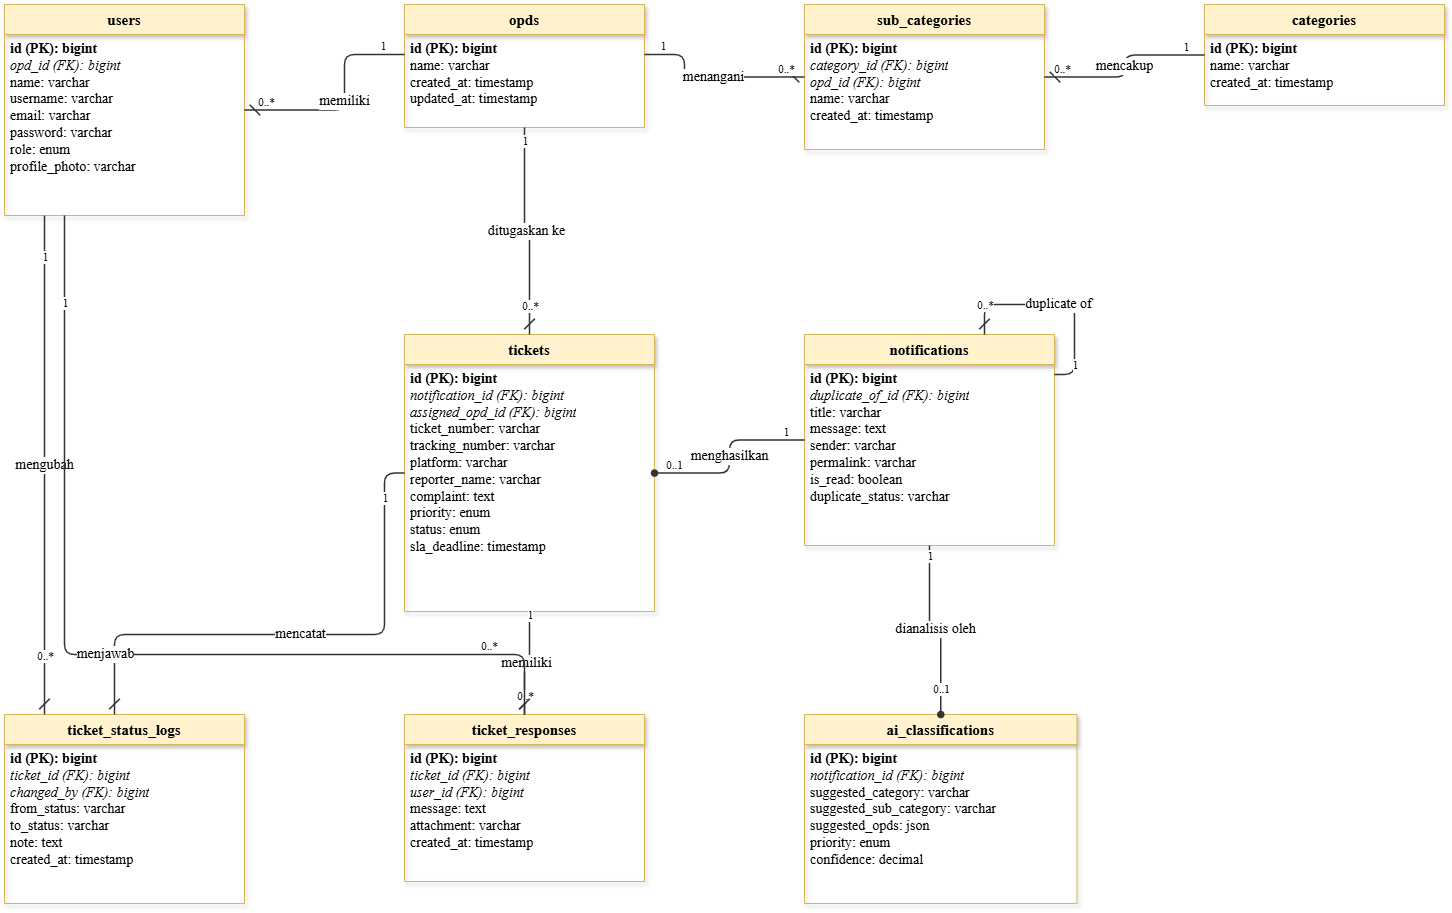

The diagram above was exported from draw.io. Its source (the exported page's mxGraphModel, read from the mxfile embedded in the PNG):
<mxGraphModel dx="2020" dy="1179" grid="1" gridSize="10" guides="1" tooltips="1" connect="1" arrows="1" fold="1" page="1" pageScale="1" pageWidth="1400" pageHeight="1100" math="0" shadow="0">
  <root>
    <mxCell id="0" />
    <mxCell id="1" parent="0" />
    <mxCell id="GI1log3zhCTJ1vB6iJZr-1" parent="1" style="swimlane;fontStyle=1;align=center;verticalAlign=top;childLayout=stackLayout;horizontal=1;startSize=30;horizontalStack=0;resizeParent=1;recursiveResize=0;bounds=[0,0,200,100];fillColor=#FFF2CC;strokeColor=#D6B656;fontFamily=Times New Roman;fontSize=15;shadow=1;" value="users" vertex="1">
      <mxGeometry height="211" width="240" x="50" y="50" as="geometry" />
    </mxCell>
    <mxCell id="GI1log3zhCTJ1vB6iJZr-2" parent="GI1log3zhCTJ1vB6iJZr-1" style="text;html=1;strokeColor=none;fillColor=none;align=left;verticalAlign=top;spacingLeft=4;spacingRight=4;overflow=hidden;rotatable=0;fontFamily=Times New Roman;fontSize=14;" value="&lt;b&gt;id (PK): bigint&lt;/b&gt;&lt;br&gt;&lt;i&gt;opd_id (FK): bigint&lt;/i&gt;&lt;br&gt;name: varchar&lt;br&gt;username: varchar&lt;br&gt;email: varchar&lt;br&gt;password: varchar&lt;br&gt;role: enum&lt;br&gt;profile_photo: varchar" vertex="1">
      <mxGeometry height="181" width="240" y="30" as="geometry" />
    </mxCell>
    <mxCell id="GI1log3zhCTJ1vB6iJZr-3" parent="1" style="swimlane;fontStyle=1;align=center;verticalAlign=top;childLayout=stackLayout;horizontal=1;startSize=30;horizontalStack=0;resizeParent=1;recursiveResize=0;bounds=[0,0,200,100];fillColor=#FFF2CC;strokeColor=#D6B656;fontFamily=Times New Roman;fontSize=15;shadow=1;" value="opds" vertex="1">
      <mxGeometry height="123" width="240" x="450" y="50" as="geometry" />
    </mxCell>
    <mxCell id="GI1log3zhCTJ1vB6iJZr-4" parent="GI1log3zhCTJ1vB6iJZr-3" style="text;html=1;strokeColor=none;fillColor=none;align=left;verticalAlign=top;spacingLeft=4;spacingRight=4;overflow=hidden;rotatable=0;fontFamily=Times New Roman;fontSize=14;" value="&lt;b&gt;id (PK): bigint&lt;/b&gt;&lt;br&gt;name: varchar&lt;br&gt;created_at: timestamp&lt;br&gt;updated_at: timestamp" vertex="1">
      <mxGeometry height="93" width="240" y="30" as="geometry" />
    </mxCell>
    <mxCell id="GI1log3zhCTJ1vB6iJZr-5" parent="1" style="swimlane;fontStyle=1;align=center;verticalAlign=top;childLayout=stackLayout;horizontal=1;startSize=30;horizontalStack=0;resizeParent=1;recursiveResize=0;bounds=[0,0,200,100];fillColor=#FFF2CC;strokeColor=#D6B656;fontFamily=Times New Roman;fontSize=15;shadow=1;" value="sub_categories" vertex="1">
      <mxGeometry height="145" width="240" x="850" y="50" as="geometry" />
    </mxCell>
    <mxCell id="GI1log3zhCTJ1vB6iJZr-6" parent="GI1log3zhCTJ1vB6iJZr-5" style="text;html=1;strokeColor=none;fillColor=none;align=left;verticalAlign=top;spacingLeft=4;spacingRight=4;overflow=hidden;rotatable=0;fontFamily=Times New Roman;fontSize=14;" value="&lt;b&gt;id (PK): bigint&lt;/b&gt;&lt;br&gt;&lt;i&gt;category_id (FK): bigint&lt;/i&gt;&lt;br&gt;&lt;i&gt;opd_id (FK): bigint&lt;/i&gt;&lt;br&gt;name: varchar&lt;br&gt;created_at: timestamp" vertex="1">
      <mxGeometry height="115" width="240" y="30" as="geometry" />
    </mxCell>
    <mxCell id="GI1log3zhCTJ1vB6iJZr-7" parent="1" style="swimlane;fontStyle=1;align=center;verticalAlign=top;childLayout=stackLayout;horizontal=1;startSize=30;horizontalStack=0;resizeParent=1;recursiveResize=0;bounds=[0,0,200,100];fillColor=#FFF2CC;strokeColor=#D6B656;fontFamily=Times New Roman;fontSize=15;shadow=1;" value="categories" vertex="1">
      <mxGeometry height="101" width="240" x="1250" y="50" as="geometry" />
    </mxCell>
    <mxCell id="GI1log3zhCTJ1vB6iJZr-8" parent="GI1log3zhCTJ1vB6iJZr-7" style="text;html=1;strokeColor=none;fillColor=none;align=left;verticalAlign=top;spacingLeft=4;spacingRight=4;overflow=hidden;rotatable=0;fontFamily=Times New Roman;fontSize=14;" value="&lt;b&gt;id (PK): bigint&lt;/b&gt;&lt;br&gt;name: varchar&lt;br&gt;created_at: timestamp" vertex="1">
      <mxGeometry height="71" width="240" y="30" as="geometry" />
    </mxCell>
    <mxCell id="GI1log3zhCTJ1vB6iJZr-9" parent="1" style="swimlane;fontStyle=1;align=center;verticalAlign=top;childLayout=stackLayout;horizontal=1;startSize=30;horizontalStack=0;resizeParent=1;recursiveResize=0;bounds=[0,0,200,100];fillColor=#FFF2CC;strokeColor=#D6B656;fontFamily=Times New Roman;fontSize=15;shadow=1;" value="tickets" vertex="1">
      <mxGeometry height="277" width="250" x="450" y="380" as="geometry" />
    </mxCell>
    <mxCell id="GI1log3zhCTJ1vB6iJZr-10" parent="GI1log3zhCTJ1vB6iJZr-9" style="text;html=1;strokeColor=none;fillColor=none;align=left;verticalAlign=top;spacingLeft=4;spacingRight=4;overflow=hidden;rotatable=0;fontFamily=Times New Roman;fontSize=14;" value="&lt;b&gt;id (PK): bigint&lt;/b&gt;&lt;br&gt;&lt;i&gt;notification_id (FK): bigint&lt;/i&gt;&lt;br&gt;&lt;i&gt;assigned_opd_id (FK): bigint&lt;/i&gt;&lt;br&gt;ticket_number: varchar&lt;br&gt;tracking_number: varchar&lt;br&gt;platform: varchar&lt;br&gt;reporter_name: varchar&lt;br&gt;complaint: text&lt;br&gt;priority: enum&lt;br&gt;status: enum&lt;br&gt;sla_deadline: timestamp" vertex="1">
      <mxGeometry height="247" width="250" y="30" as="geometry" />
    </mxCell>
    <mxCell id="GI1log3zhCTJ1vB6iJZr-11" parent="1" style="swimlane;fontStyle=1;align=center;verticalAlign=top;childLayout=stackLayout;horizontal=1;startSize=30;horizontalStack=0;resizeParent=1;recursiveResize=0;bounds=[0,0,200,100];fillColor=#FFF2CC;strokeColor=#D6B656;fontFamily=Times New Roman;fontSize=15;shadow=1;" value="notifications" vertex="1">
      <mxGeometry height="211" width="250" x="850" y="380" as="geometry" />
    </mxCell>
    <mxCell id="GI1log3zhCTJ1vB6iJZr-12" parent="GI1log3zhCTJ1vB6iJZr-11" style="text;html=1;strokeColor=none;fillColor=none;align=left;verticalAlign=top;spacingLeft=4;spacingRight=4;overflow=hidden;rotatable=0;fontFamily=Times New Roman;fontSize=14;" value="&lt;b&gt;id (PK): bigint&lt;/b&gt;&lt;br&gt;&lt;i&gt;duplicate_of_id (FK): bigint&lt;/i&gt;&lt;br&gt;title: varchar&lt;br&gt;message: text&lt;br&gt;sender: varchar&lt;br&gt;permalink: varchar&lt;br&gt;is_read: boolean&lt;br&gt;duplicate_status: varchar" vertex="1">
      <mxGeometry height="181" width="250" y="30" as="geometry" />
    </mxCell>
    <mxCell id="GI1log3zhCTJ1vB6iJZr-13" parent="1" style="swimlane;fontStyle=1;align=center;verticalAlign=top;childLayout=stackLayout;horizontal=1;startSize=30;horizontalStack=0;resizeParent=1;recursiveResize=0;bounds=[0,0,200,100];fillColor=#FFF2CC;strokeColor=#D6B656;fontFamily=Times New Roman;fontSize=15;shadow=1;" value="ticket_status_logs" vertex="1">
      <mxGeometry height="189" width="240" x="50" y="760" as="geometry" />
    </mxCell>
    <mxCell id="GI1log3zhCTJ1vB6iJZr-14" parent="GI1log3zhCTJ1vB6iJZr-13" style="text;html=1;strokeColor=none;fillColor=none;align=left;verticalAlign=top;spacingLeft=4;spacingRight=4;overflow=hidden;rotatable=0;fontFamily=Times New Roman;fontSize=14;" value="&lt;b&gt;id (PK): bigint&lt;/b&gt;&lt;br&gt;&lt;i&gt;ticket_id (FK): bigint&lt;/i&gt;&lt;br&gt;&lt;i&gt;changed_by (FK): bigint&lt;/i&gt;&lt;br&gt;from_status: varchar&lt;br&gt;to_status: varchar&lt;br&gt;note: text&lt;br&gt;created_at: timestamp" vertex="1">
      <mxGeometry height="159" width="240" y="30" as="geometry" />
    </mxCell>
    <mxCell id="GI1log3zhCTJ1vB6iJZr-15" parent="1" style="swimlane;fontStyle=1;align=center;verticalAlign=top;childLayout=stackLayout;horizontal=1;startSize=30;horizontalStack=0;resizeParent=1;recursiveResize=0;bounds=[0,0,200,100];fillColor=#FFF2CC;strokeColor=#D6B656;fontFamily=Times New Roman;fontSize=15;shadow=1;" value="ticket_responses" vertex="1">
      <mxGeometry height="167" width="240" x="450" y="760" as="geometry" />
    </mxCell>
    <mxCell id="GI1log3zhCTJ1vB6iJZr-16" parent="GI1log3zhCTJ1vB6iJZr-15" style="text;html=1;strokeColor=none;fillColor=none;align=left;verticalAlign=top;spacingLeft=4;spacingRight=4;overflow=hidden;rotatable=0;fontFamily=Times New Roman;fontSize=14;" value="&lt;b&gt;id (PK): bigint&lt;/b&gt;&lt;br&gt;&lt;i&gt;ticket_id (FK): bigint&lt;/i&gt;&lt;br&gt;&lt;i&gt;user_id (FK): bigint&lt;/i&gt;&lt;br&gt;message: text&lt;br&gt;attachment: varchar&lt;br&gt;created_at: timestamp" vertex="1">
      <mxGeometry height="137" width="240" y="30" as="geometry" />
    </mxCell>
    <mxCell id="GI1log3zhCTJ1vB6iJZr-17" parent="1" style="swimlane;fontStyle=1;align=center;verticalAlign=top;childLayout=stackLayout;horizontal=1;startSize=30;horizontalStack=0;resizeParent=1;recursiveResize=0;bounds=[0,0,200,100];fillColor=#FFF2CC;strokeColor=#D6B656;fontFamily=Times New Roman;fontSize=15;shadow=1;" value="ai_classifications" vertex="1">
      <mxGeometry height="189" width="272.5" x="850" y="760" as="geometry" />
    </mxCell>
    <mxCell id="GI1log3zhCTJ1vB6iJZr-18" parent="GI1log3zhCTJ1vB6iJZr-17" style="text;html=1;strokeColor=none;fillColor=none;align=left;verticalAlign=top;spacingLeft=4;spacingRight=4;overflow=hidden;rotatable=0;fontFamily=Times New Roman;fontSize=14;" value="&lt;b&gt;id (PK): bigint&lt;/b&gt;&lt;br&gt;&lt;i&gt;notification_id (FK): bigint&lt;/i&gt;&lt;br&gt;suggested_category: varchar&lt;br&gt;suggested_sub_category: varchar&lt;br&gt;suggested_opds: json&lt;br&gt;priority: enum&lt;br&gt;confidence: decimal" vertex="1">
      <mxGeometry height="159" width="272.5" y="30" as="geometry" />
    </mxCell>
    <mxCell id="GI1log3zhCTJ1vB6iJZr-19" edge="1" parent="1" source="GI1log3zhCTJ1vB6iJZr-3" style="endArrow=none;html=1;rounded=1;fontFamily=Times New Roman;fontSize=14;strokeColor=#333333;strokeWidth=1.5;edgeStyle=orthogonalEdgeStyle;jumpStyle=arc;jumpSize=10;endArrow=dash;endSize=8;" target="GI1log3zhCTJ1vB6iJZr-1" value="memiliki">
      <mxGeometry relative="1" as="geometry">
        <Array as="points">
          <mxPoint x="390" y="100" />
        </Array>
      </mxGeometry>
    </mxCell>
    <mxCell id="GI1log3zhCTJ1vB6iJZr-20" parent="GI1log3zhCTJ1vB6iJZr-19" style="edgeLabel;html=1;align=center;verticalAlign=bottom;resizable=0;points=[];fontFamily=Times New Roman;labelBackgroundColor=#ffffff;" value="1" vertex="1">
      <mxGeometry relative="1" x="-0.8" as="geometry" />
    </mxCell>
    <mxCell id="GI1log3zhCTJ1vB6iJZr-21" parent="GI1log3zhCTJ1vB6iJZr-19" style="edgeLabel;html=1;align=center;verticalAlign=bottom;resizable=0;points=[];fontFamily=Times New Roman;labelBackgroundColor=#ffffff;" value="0..*" vertex="1">
      <mxGeometry relative="1" x="0.8" as="geometry" />
    </mxCell>
    <mxCell id="GI1log3zhCTJ1vB6iJZr-22" edge="1" parent="1" source="GI1log3zhCTJ1vB6iJZr-3" style="endArrow=none;html=1;rounded=1;fontFamily=Times New Roman;fontSize=14;strokeColor=#333333;strokeWidth=1.5;edgeStyle=orthogonalEdgeStyle;jumpStyle=arc;jumpSize=10;endArrow=dash;endSize=8;" target="GI1log3zhCTJ1vB6iJZr-5" value="menangani">
      <mxGeometry relative="1" as="geometry">
        <Array as="points">
          <mxPoint x="730" y="100" />
        </Array>
      </mxGeometry>
    </mxCell>
    <mxCell id="GI1log3zhCTJ1vB6iJZr-23" parent="GI1log3zhCTJ1vB6iJZr-22" style="edgeLabel;html=1;align=center;verticalAlign=bottom;resizable=0;points=[];fontFamily=Times New Roman;labelBackgroundColor=#ffffff;" value="1" vertex="1">
      <mxGeometry relative="1" x="-0.8" as="geometry" />
    </mxCell>
    <mxCell id="GI1log3zhCTJ1vB6iJZr-24" parent="GI1log3zhCTJ1vB6iJZr-22" style="edgeLabel;html=1;align=center;verticalAlign=bottom;resizable=0;points=[];fontFamily=Times New Roman;labelBackgroundColor=#ffffff;" value="0..*" vertex="1">
      <mxGeometry relative="1" x="0.8" as="geometry" />
    </mxCell>
    <mxCell id="GI1log3zhCTJ1vB6iJZr-25" edge="1" parent="1" source="GI1log3zhCTJ1vB6iJZr-7" style="endArrow=none;html=1;rounded=1;fontFamily=Times New Roman;fontSize=14;strokeColor=#333333;strokeWidth=1.5;edgeStyle=orthogonalEdgeStyle;jumpStyle=arc;jumpSize=10;endArrow=dash;endSize=8;" target="GI1log3zhCTJ1vB6iJZr-5" value="mencakup">
      <mxGeometry relative="1" as="geometry" />
    </mxCell>
    <mxCell id="GI1log3zhCTJ1vB6iJZr-26" parent="GI1log3zhCTJ1vB6iJZr-25" style="edgeLabel;html=1;align=center;verticalAlign=bottom;resizable=0;points=[];fontFamily=Times New Roman;labelBackgroundColor=#ffffff;" value="1" vertex="1">
      <mxGeometry relative="1" x="-0.8" as="geometry" />
    </mxCell>
    <mxCell id="GI1log3zhCTJ1vB6iJZr-27" parent="GI1log3zhCTJ1vB6iJZr-25" style="edgeLabel;html=1;align=center;verticalAlign=bottom;resizable=0;points=[];fontFamily=Times New Roman;labelBackgroundColor=#ffffff;" value="0..*" vertex="1">
      <mxGeometry relative="1" x="0.8" as="geometry" />
    </mxCell>
    <mxCell id="GI1log3zhCTJ1vB6iJZr-28" edge="1" parent="1" source="GI1log3zhCTJ1vB6iJZr-3" style="endArrow=none;html=1;rounded=1;fontFamily=Times New Roman;fontSize=14;strokeColor=#333333;strokeWidth=1.5;edgeStyle=orthogonalEdgeStyle;jumpStyle=arc;jumpSize=10;endArrow=dash;endSize=8;" target="GI1log3zhCTJ1vB6iJZr-9" value="ditugaskan ke">
      <mxGeometry relative="1" as="geometry" />
    </mxCell>
    <mxCell id="GI1log3zhCTJ1vB6iJZr-29" parent="GI1log3zhCTJ1vB6iJZr-28" style="edgeLabel;html=1;align=center;verticalAlign=bottom;resizable=0;points=[];fontFamily=Times New Roman;labelBackgroundColor=#ffffff;" value="1" vertex="1">
      <mxGeometry relative="1" x="-0.8" as="geometry" />
    </mxCell>
    <mxCell id="GI1log3zhCTJ1vB6iJZr-30" parent="GI1log3zhCTJ1vB6iJZr-28" style="edgeLabel;html=1;align=center;verticalAlign=bottom;resizable=0;points=[];fontFamily=Times New Roman;labelBackgroundColor=#ffffff;" value="0..*" vertex="1">
      <mxGeometry relative="1" x="0.8" as="geometry" />
    </mxCell>
    <mxCell id="GI1log3zhCTJ1vB6iJZr-31" edge="1" parent="1" source="GI1log3zhCTJ1vB6iJZr-11" style="endArrow=none;html=1;rounded=1;fontFamily=Times New Roman;fontSize=14;strokeColor=#333333;strokeWidth=1.5;edgeStyle=orthogonalEdgeStyle;jumpStyle=arc;jumpSize=10;endArrow=oval;endSize=6;" target="GI1log3zhCTJ1vB6iJZr-9" value="menghasilkan">
      <mxGeometry relative="1" as="geometry" />
    </mxCell>
    <mxCell id="GI1log3zhCTJ1vB6iJZr-32" parent="GI1log3zhCTJ1vB6iJZr-31" style="edgeLabel;html=1;align=center;verticalAlign=bottom;resizable=0;points=[];fontFamily=Times New Roman;labelBackgroundColor=#ffffff;" value="1" vertex="1">
      <mxGeometry relative="1" x="-0.8" as="geometry" />
    </mxCell>
    <mxCell id="GI1log3zhCTJ1vB6iJZr-33" parent="GI1log3zhCTJ1vB6iJZr-31" style="edgeLabel;html=1;align=center;verticalAlign=bottom;resizable=0;points=[];fontFamily=Times New Roman;labelBackgroundColor=#ffffff;" value="0..1" vertex="1">
      <mxGeometry relative="1" x="0.8" as="geometry" />
    </mxCell>
    <mxCell id="GI1log3zhCTJ1vB6iJZr-34" edge="1" parent="1" source="GI1log3zhCTJ1vB6iJZr-11" style="endArrow=none;html=1;rounded=1;fontFamily=Times New Roman;fontSize=14;strokeColor=#333333;strokeWidth=1.5;edgeStyle=orthogonalEdgeStyle;jumpStyle=arc;jumpSize=10;endArrow=oval;endSize=6;" target="GI1log3zhCTJ1vB6iJZr-17" value="dianalisis oleh">
      <mxGeometry relative="1" as="geometry" />
    </mxCell>
    <mxCell id="GI1log3zhCTJ1vB6iJZr-35" parent="GI1log3zhCTJ1vB6iJZr-34" style="edgeLabel;html=1;align=center;verticalAlign=bottom;resizable=0;points=[];fontFamily=Times New Roman;labelBackgroundColor=#ffffff;" value="1" vertex="1">
      <mxGeometry relative="1" x="-0.8" as="geometry" />
    </mxCell>
    <mxCell id="GI1log3zhCTJ1vB6iJZr-36" parent="GI1log3zhCTJ1vB6iJZr-34" style="edgeLabel;html=1;align=center;verticalAlign=bottom;resizable=0;points=[];fontFamily=Times New Roman;labelBackgroundColor=#ffffff;" value="0..1" vertex="1">
      <mxGeometry relative="1" x="0.8" as="geometry" />
    </mxCell>
    <mxCell id="GI1log3zhCTJ1vB6iJZr-37" edge="1" parent="1" source="GI1log3zhCTJ1vB6iJZr-9" style="endArrow=none;html=1;rounded=1;fontFamily=Times New Roman;fontSize=14;strokeColor=#333333;strokeWidth=1.5;edgeStyle=orthogonalEdgeStyle;jumpStyle=arc;jumpSize=10;endArrow=dash;endSize=8;" target="GI1log3zhCTJ1vB6iJZr-13" value="mencatat">
      <mxGeometry relative="1" as="geometry">
        <Array as="points">
          <mxPoint x="430" y="680" />
          <mxPoint x="160" y="680" />
        </Array>
      </mxGeometry>
    </mxCell>
    <mxCell id="GI1log3zhCTJ1vB6iJZr-38" parent="GI1log3zhCTJ1vB6iJZr-37" style="edgeLabel;html=1;align=center;verticalAlign=bottom;resizable=0;points=[];fontFamily=Times New Roman;labelBackgroundColor=#ffffff;" value="1" vertex="1">
      <mxGeometry relative="1" x="-0.8" as="geometry" />
    </mxCell>
    <mxCell id="GI1log3zhCTJ1vB6iJZr-39" parent="GI1log3zhCTJ1vB6iJZr-37" style="edgeLabel;html=1;align=center;verticalAlign=bottom;resizable=0;points=[];fontFamily=Times New Roman;labelBackgroundColor=#ffffff;" value="0..*" vertex="1">
      <mxGeometry relative="1" x="0.8" as="geometry" />
    </mxCell>
    <mxCell id="GI1log3zhCTJ1vB6iJZr-40" edge="1" parent="1" source="GI1log3zhCTJ1vB6iJZr-9" style="endArrow=none;html=1;rounded=1;fontFamily=Times New Roman;fontSize=14;strokeColor=#333333;strokeWidth=1.5;edgeStyle=orthogonalEdgeStyle;jumpStyle=arc;jumpSize=10;endArrow=dash;endSize=8;" target="GI1log3zhCTJ1vB6iJZr-15" value="memiliki">
      <mxGeometry relative="1" as="geometry" />
    </mxCell>
    <mxCell id="GI1log3zhCTJ1vB6iJZr-41" parent="GI1log3zhCTJ1vB6iJZr-40" style="edgeLabel;html=1;align=center;verticalAlign=bottom;resizable=0;points=[];fontFamily=Times New Roman;labelBackgroundColor=#ffffff;" value="1" vertex="1">
      <mxGeometry relative="1" x="-0.8" as="geometry" />
    </mxCell>
    <mxCell id="GI1log3zhCTJ1vB6iJZr-42" parent="GI1log3zhCTJ1vB6iJZr-40" style="edgeLabel;html=1;align=center;verticalAlign=bottom;resizable=0;points=[];fontFamily=Times New Roman;labelBackgroundColor=#ffffff;" value="0..*" vertex="1">
      <mxGeometry relative="1" x="0.8" as="geometry" />
    </mxCell>
    <mxCell id="GI1log3zhCTJ1vB6iJZr-43" edge="1" parent="1" source="GI1log3zhCTJ1vB6iJZr-1" style="endArrow=none;html=1;rounded=1;fontFamily=Times New Roman;fontSize=14;strokeColor=#333333;strokeWidth=1.5;edgeStyle=orthogonalEdgeStyle;jumpStyle=arc;jumpSize=10;endArrow=dash;endSize=8;" target="GI1log3zhCTJ1vB6iJZr-13" value="mengubah">
      <mxGeometry relative="1" as="geometry">
        <Array as="points">
          <mxPoint x="90" y="310" />
          <mxPoint x="90" y="720" />
        </Array>
      </mxGeometry>
    </mxCell>
    <mxCell id="GI1log3zhCTJ1vB6iJZr-44" parent="GI1log3zhCTJ1vB6iJZr-43" style="edgeLabel;html=1;align=center;verticalAlign=bottom;resizable=0;points=[];fontFamily=Times New Roman;labelBackgroundColor=#ffffff;" value="1" vertex="1">
      <mxGeometry relative="1" x="-0.8" as="geometry" />
    </mxCell>
    <mxCell id="GI1log3zhCTJ1vB6iJZr-45" parent="GI1log3zhCTJ1vB6iJZr-43" style="edgeLabel;html=1;align=center;verticalAlign=bottom;resizable=0;points=[];fontFamily=Times New Roman;labelBackgroundColor=#ffffff;" value="0..*" vertex="1">
      <mxGeometry relative="1" x="0.8" as="geometry" />
    </mxCell>
    <mxCell id="GI1log3zhCTJ1vB6iJZr-46" edge="1" parent="1" source="GI1log3zhCTJ1vB6iJZr-1" style="endArrow=none;html=1;rounded=1;fontFamily=Times New Roman;fontSize=14;strokeColor=#333333;strokeWidth=1.5;edgeStyle=orthogonalEdgeStyle;jumpStyle=arc;jumpSize=10;endArrow=dash;endSize=8;" target="GI1log3zhCTJ1vB6iJZr-15" value="menjawab">
      <mxGeometry relative="1" as="geometry">
        <Array as="points">
          <mxPoint x="110" y="330" />
          <mxPoint x="110" y="700" />
          <mxPoint x="810" y="700" />
        </Array>
      </mxGeometry>
    </mxCell>
    <mxCell id="GI1log3zhCTJ1vB6iJZr-47" parent="GI1log3zhCTJ1vB6iJZr-46" style="edgeLabel;html=1;align=center;verticalAlign=bottom;resizable=0;points=[];fontFamily=Times New Roman;labelBackgroundColor=#ffffff;" value="1" vertex="1">
      <mxGeometry relative="1" x="-0.8" as="geometry" />
    </mxCell>
    <mxCell id="GI1log3zhCTJ1vB6iJZr-48" parent="GI1log3zhCTJ1vB6iJZr-46" style="edgeLabel;html=1;align=center;verticalAlign=bottom;resizable=0;points=[];fontFamily=Times New Roman;labelBackgroundColor=#ffffff;" value="0..*" vertex="1">
      <mxGeometry relative="1" x="0.8" as="geometry" />
    </mxCell>
    <mxCell id="GI1log3zhCTJ1vB6iJZr-49" edge="1" parent="1" source="GI1log3zhCTJ1vB6iJZr-11" style="endArrow=none;html=1;rounded=1;fontFamily=Times New Roman;fontSize=14;strokeColor=#333333;strokeWidth=1.5;edgeStyle=orthogonalEdgeStyle;jumpStyle=arc;jumpSize=10;endArrow=dash;endSize=8;" target="GI1log3zhCTJ1vB6iJZr-11" value="duplicate of">
      <mxGeometry relative="1" as="geometry">
        <Array as="points">
          <mxPoint x="1090" y="420" />
          <mxPoint x="1120" y="420" />
          <mxPoint x="1120" y="350" />
          <mxPoint x="1030" y="350" />
        </Array>
      </mxGeometry>
    </mxCell>
    <mxCell id="GI1log3zhCTJ1vB6iJZr-50" parent="GI1log3zhCTJ1vB6iJZr-49" style="edgeLabel;html=1;align=center;verticalAlign=bottom;resizable=0;points=[];fontFamily=Times New Roman;labelBackgroundColor=#ffffff;" value="1" vertex="1">
      <mxGeometry relative="1" x="-0.8" as="geometry" />
    </mxCell>
    <mxCell id="GI1log3zhCTJ1vB6iJZr-51" parent="GI1log3zhCTJ1vB6iJZr-49" style="edgeLabel;html=1;align=center;verticalAlign=bottom;resizable=0;points=[];fontFamily=Times New Roman;labelBackgroundColor=#ffffff;" value="0..*" vertex="1">
      <mxGeometry relative="1" x="0.8" as="geometry" />
    </mxCell>
  </root>
</mxGraphModel>